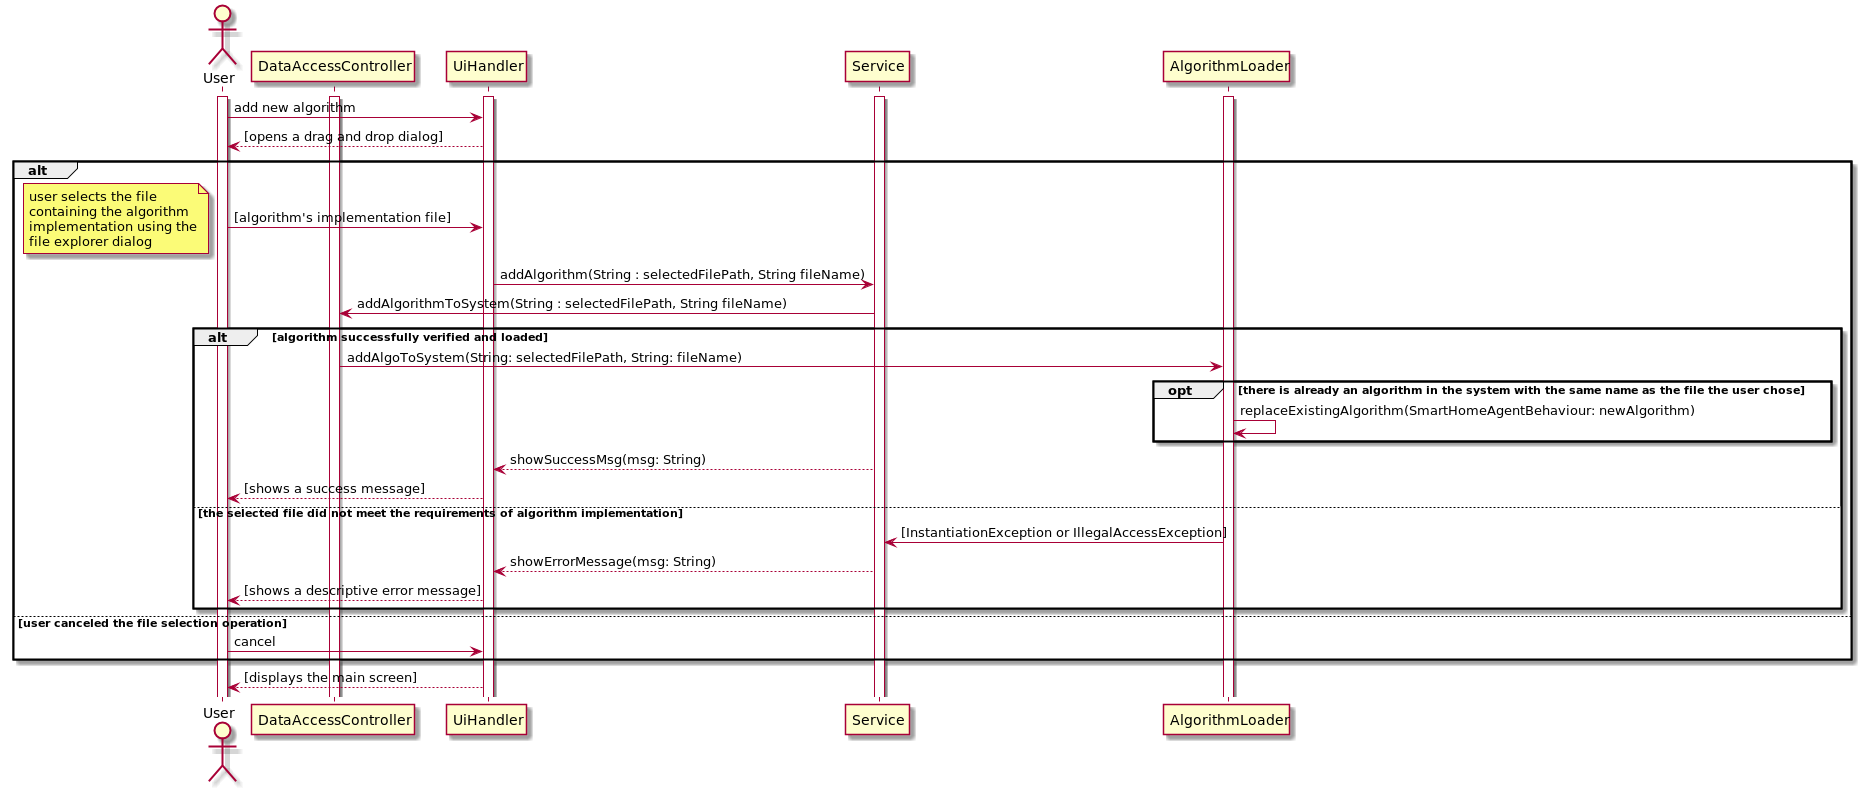

The diagram above was rendered by PlantUML. Its source (embedded in the PNG):
@startuml
actor User as u
participant DataAccessController as DAC

activate u
activate DAC
activate UiHandler
activate Service
activate AlgorithmLoader

u -> UiHandler : add new algorithm
UiHandler --> u : [opens a drag and drop dialog]
alt
    u -> UiHandler : [algorithm's implementation file]
    note left
        user selects the file
        containing the algorithm
        implementation using the
        file explorer dialog
    end note
    UiHandler -> Service : addAlgorithm(String : selectedFilePath, String fileName)
    Service -> DAC : addAlgorithmToSystem(String : selectedFilePath, String fileName)

    alt algorithm successfully verified and loaded

        DAC -> AlgorithmLoader : addAlgoToSystem(String: selectedFilePath, String: fileName)

        opt there is already an algorithm in the system with the same name as the file the user chose
            AlgorithmLoader -> AlgorithmLoader : replaceExistingAlgorithm(SmartHomeAgentBehaviour: newAlgorithm)
        end

        Service --> UiHandler : showSuccessMsg(msg: String)
        UiHandler --> u : [shows a success message]

    else the selected file did not meet the requirements of algorithm implementation

        AlgorithmLoader -> Service : [InstantiationException or IllegalAccessException]
        Service --> UiHandler : showErrorMessage(msg: String)
        UiHandler --> u : [shows a descriptive error message]

    end

else user canceled the file selection operation

    u -> UiHandler : cancel
end

    UiHandler --> u : [displays the main screen]


@enduml